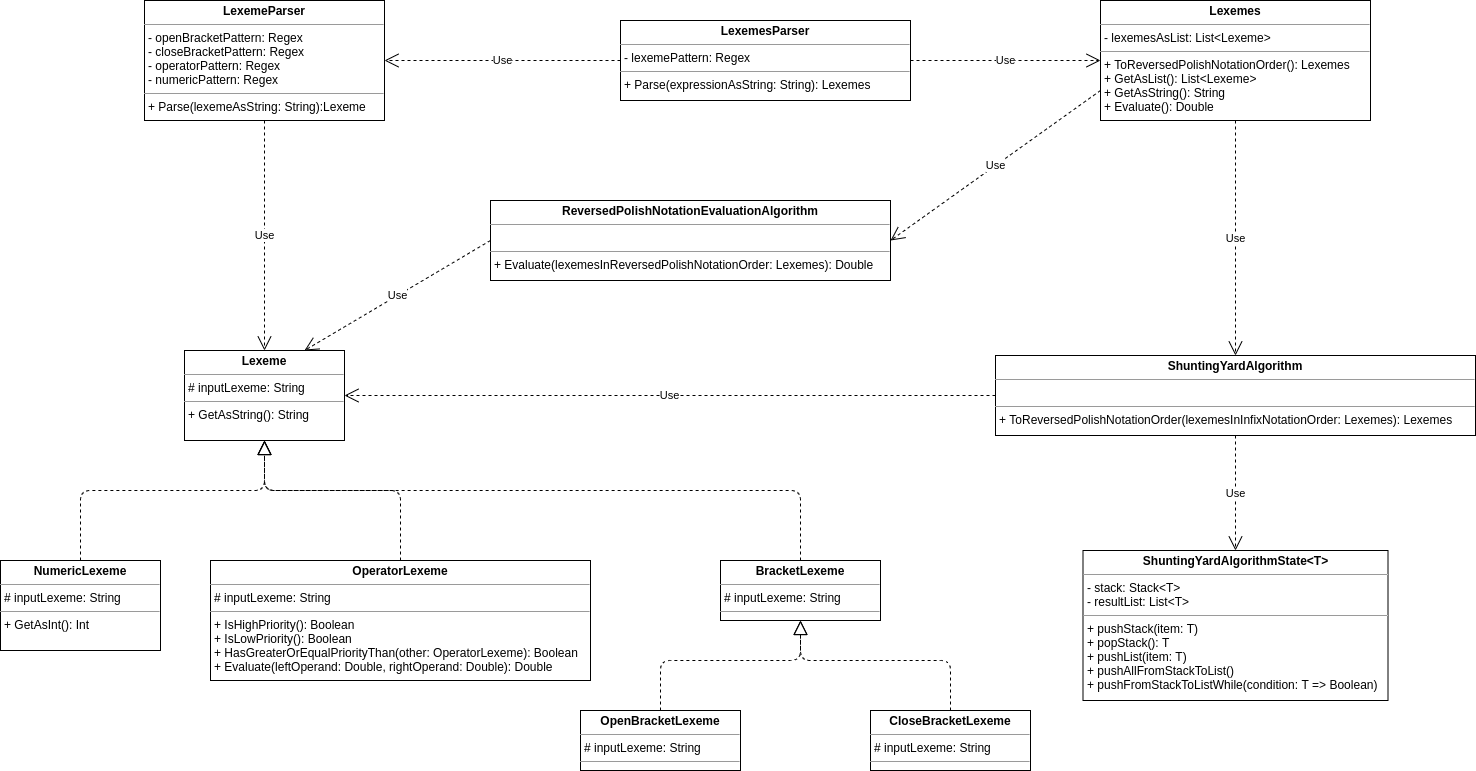

The diagram above was exported from draw.io. Its source (the exported page's mxGraphModel, read from the mxfile embedded in the PNG):
<mxGraphModel dx="1355" dy="1975" grid="1" gridSize="10" guides="1" tooltips="1" connect="1" arrows="1" fold="1" page="1" pageScale="1" pageWidth="827" pageHeight="1169" math="0" shadow="0">
  <root>
    <mxCell id="0" />
    <mxCell id="1" parent="0" />
    <mxCell id="9JqZs35O9TNGrTyQLqDT-103" value="&lt;p style=&quot;margin: 0px ; margin-top: 4px ; text-align: center&quot;&gt;&lt;b&gt;Lexeme&lt;/b&gt;&lt;/p&gt;&lt;hr size=&quot;1&quot;&gt;&lt;p style=&quot;margin: 0px ; margin-left: 4px&quot;&gt;# inputLexeme: String&lt;/p&gt;&lt;hr size=&quot;1&quot;&gt;&lt;p style=&quot;margin: 0px ; margin-left: 4px&quot;&gt;+ GetAsString(): String&lt;/p&gt;" style="verticalAlign=top;align=left;overflow=fill;fontSize=12;fontFamily=Helvetica;html=1;" vertex="1" parent="1">
      <mxGeometry x="214" y="190" width="160" height="90" as="geometry" />
    </mxCell>
    <mxCell id="9JqZs35O9TNGrTyQLqDT-104" value="&lt;p style=&quot;margin: 0px ; margin-top: 4px ; text-align: center&quot;&gt;&lt;b&gt;NumericLexeme&lt;/b&gt;&lt;/p&gt;&lt;hr size=&quot;1&quot;&gt;&lt;p style=&quot;margin: 0px ; margin-left: 4px&quot;&gt;# inputLexeme: String&lt;/p&gt;&lt;hr size=&quot;1&quot;&gt;&lt;p style=&quot;margin: 0px ; margin-left: 4px&quot;&gt;+ GetAsInt(): Int&lt;/p&gt;" style="verticalAlign=top;align=left;overflow=fill;fontSize=12;fontFamily=Helvetica;html=1;" vertex="1" parent="1">
      <mxGeometry x="30" y="400" width="160" height="90" as="geometry" />
    </mxCell>
    <mxCell id="9JqZs35O9TNGrTyQLqDT-105" value="&lt;p style=&quot;margin: 0px ; margin-top: 4px ; text-align: center&quot;&gt;&lt;b&gt;OperatorLexeme&lt;/b&gt;&lt;/p&gt;&lt;hr size=&quot;1&quot;&gt;&lt;p style=&quot;margin: 0px ; margin-left: 4px&quot;&gt;# inputLexeme: String&lt;/p&gt;&lt;hr size=&quot;1&quot;&gt;&lt;p style=&quot;margin: 0px ; margin-left: 4px&quot;&gt;+ IsHighPriority(): Boolean&lt;/p&gt;&lt;p style=&quot;margin: 0px ; margin-left: 4px&quot;&gt;+ IsLowPriority(): Boolean&lt;/p&gt;&lt;p style=&quot;margin: 0px ; margin-left: 4px&quot;&gt;+ HasGreaterOrEqualPriorityThan(other: OperatorLexeme): Boolean&lt;/p&gt;&lt;p style=&quot;margin: 0px ; margin-left: 4px&quot;&gt;+ Evaluate(leftOperand: Double, rightOperand: Double): Double&lt;/p&gt;" style="verticalAlign=top;align=left;overflow=fill;fontSize=12;fontFamily=Helvetica;html=1;" vertex="1" parent="1">
      <mxGeometry x="240" y="400" width="380" height="120" as="geometry" />
    </mxCell>
    <mxCell id="9JqZs35O9TNGrTyQLqDT-106" value="&lt;p style=&quot;margin: 0px ; margin-top: 4px ; text-align: center&quot;&gt;&lt;b&gt;BracketLexeme&lt;/b&gt;&lt;/p&gt;&lt;hr size=&quot;1&quot;&gt;&lt;p style=&quot;margin: 0px ; margin-left: 4px&quot;&gt;# inputLexeme: String&lt;/p&gt;&lt;hr size=&quot;1&quot;&gt;&lt;p style=&quot;margin: 0px ; margin-left: 4px&quot;&gt;&lt;br&gt;&lt;/p&gt;" style="verticalAlign=top;align=left;overflow=fill;fontSize=12;fontFamily=Helvetica;html=1;" vertex="1" parent="1">
      <mxGeometry x="750" y="400" width="160" height="60" as="geometry" />
    </mxCell>
    <mxCell id="9JqZs35O9TNGrTyQLqDT-107" value="&lt;p style=&quot;margin: 0px ; margin-top: 4px ; text-align: center&quot;&gt;&lt;b&gt;OpenBracketLexeme&lt;/b&gt;&lt;/p&gt;&lt;hr size=&quot;1&quot;&gt;&lt;p style=&quot;margin: 0px ; margin-left: 4px&quot;&gt;# inputLexeme: String&lt;br&gt;&lt;/p&gt;&lt;hr size=&quot;1&quot;&gt;&lt;p style=&quot;margin: 0px ; margin-left: 4px&quot;&gt;&lt;br&gt;&lt;/p&gt;" style="verticalAlign=top;align=left;overflow=fill;fontSize=12;fontFamily=Helvetica;html=1;" vertex="1" parent="1">
      <mxGeometry x="610" y="550" width="160" height="60" as="geometry" />
    </mxCell>
    <mxCell id="9JqZs35O9TNGrTyQLqDT-108" value="&lt;p style=&quot;margin: 0px ; margin-top: 4px ; text-align: center&quot;&gt;&lt;b&gt;CloseBracketLexeme&lt;/b&gt;&lt;/p&gt;&lt;hr size=&quot;1&quot;&gt;&lt;p style=&quot;margin: 0px ; margin-left: 4px&quot;&gt;# inputLexeme: String&lt;br&gt;&lt;/p&gt;&lt;hr size=&quot;1&quot;&gt;&lt;p style=&quot;margin: 0px ; margin-left: 4px&quot;&gt;&lt;br&gt;&lt;/p&gt;" style="verticalAlign=top;align=left;overflow=fill;fontSize=12;fontFamily=Helvetica;html=1;" vertex="1" parent="1">
      <mxGeometry x="900" y="550" width="160" height="60" as="geometry" />
    </mxCell>
    <mxCell id="9JqZs35O9TNGrTyQLqDT-109" value="&lt;p style=&quot;margin: 0px ; margin-top: 4px ; text-align: center&quot;&gt;&lt;b&gt;LexemeParser&lt;/b&gt;&lt;/p&gt;&lt;hr size=&quot;1&quot;&gt;&lt;p style=&quot;margin: 0px ; margin-left: 4px&quot;&gt;- openBracketPattern: Regex&lt;/p&gt;&lt;p style=&quot;margin: 0px ; margin-left: 4px&quot;&gt;- closeBracketPattern: Regex&lt;/p&gt;&lt;p style=&quot;margin: 0px ; margin-left: 4px&quot;&gt;- operatorPattern: Regex&lt;/p&gt;&lt;p style=&quot;margin: 0px ; margin-left: 4px&quot;&gt;- numericPattern: Regex&lt;/p&gt;&lt;hr size=&quot;1&quot;&gt;&lt;p style=&quot;margin: 0px ; margin-left: 4px&quot;&gt;+ Parse(lexemeAsString: String):Lexeme&lt;/p&gt;&lt;p style=&quot;margin: 0px ; margin-left: 4px&quot;&gt;&lt;br&gt;&lt;/p&gt;" style="verticalAlign=top;align=left;overflow=fill;fontSize=12;fontFamily=Helvetica;html=1;" vertex="1" parent="1">
      <mxGeometry x="174" y="-160" width="240" height="120" as="geometry" />
    </mxCell>
    <mxCell id="9JqZs35O9TNGrTyQLqDT-110" value="&lt;p style=&quot;margin: 0px ; margin-top: 4px ; text-align: center&quot;&gt;&lt;b&gt;Lexemes&lt;/b&gt;&lt;/p&gt;&lt;hr size=&quot;1&quot;&gt;&lt;p style=&quot;margin: 0px ; margin-left: 4px&quot;&gt;- lexemesAsList: List&amp;lt;Lexeme&amp;gt;&lt;/p&gt;&lt;hr size=&quot;1&quot;&gt;&lt;p style=&quot;margin: 0px ; margin-left: 4px&quot;&gt;+ ToReversedPolishNotationOrder(): Lexemes&lt;/p&gt;&lt;p style=&quot;margin: 0px ; margin-left: 4px&quot;&gt;+ GetAsList(): List&amp;lt;Lexeme&amp;gt;&lt;/p&gt;&lt;p style=&quot;margin: 0px ; margin-left: 4px&quot;&gt;+ GetAsString(): String&lt;/p&gt;&lt;p style=&quot;margin: 0px ; margin-left: 4px&quot;&gt;+ Evaluate(): Double&lt;/p&gt;" style="verticalAlign=top;align=left;overflow=fill;fontSize=12;fontFamily=Helvetica;html=1;" vertex="1" parent="1">
      <mxGeometry x="1130" y="-160" width="270" height="120" as="geometry" />
    </mxCell>
    <mxCell id="9JqZs35O9TNGrTyQLqDT-111" value="&lt;p style=&quot;margin: 0px ; margin-top: 4px ; text-align: center&quot;&gt;&lt;b&gt;LexemesParser&lt;/b&gt;&lt;/p&gt;&lt;hr size=&quot;1&quot;&gt;&lt;p style=&quot;margin: 0px ; margin-left: 4px&quot;&gt;- lexemePattern: Regex&lt;/p&gt;&lt;hr size=&quot;1&quot;&gt;&lt;p style=&quot;margin: 0px ; margin-left: 4px&quot;&gt;+ Parse(expressionAsString: String): Lexemes&lt;/p&gt;" style="verticalAlign=top;align=left;overflow=fill;fontSize=12;fontFamily=Helvetica;html=1;" vertex="1" parent="1">
      <mxGeometry x="650" y="-140" width="290" height="80" as="geometry" />
    </mxCell>
    <mxCell id="9JqZs35O9TNGrTyQLqDT-112" value="&lt;p style=&quot;margin: 0px ; margin-top: 4px ; text-align: center&quot;&gt;&lt;b&gt;ReversedPolishNotationEvaluationAlgorithm&lt;/b&gt;&lt;/p&gt;&lt;hr size=&quot;1&quot;&gt;&lt;p style=&quot;margin: 0px ; margin-left: 4px&quot;&gt;&lt;br&gt;&lt;/p&gt;&lt;hr size=&quot;1&quot;&gt;&lt;p style=&quot;margin: 0px ; margin-left: 4px&quot;&gt;+ Evaluate(lexemesInReversedPolishNotationOrder: Lexemes): Double&lt;/p&gt;" style="verticalAlign=top;align=left;overflow=fill;fontSize=12;fontFamily=Helvetica;html=1;" vertex="1" parent="1">
      <mxGeometry x="520" y="40" width="400" height="80" as="geometry" />
    </mxCell>
    <mxCell id="9JqZs35O9TNGrTyQLqDT-113" value="&lt;p style=&quot;margin: 0px ; margin-top: 4px ; text-align: center&quot;&gt;&lt;b&gt;ShuntingYardAlgorithm&lt;/b&gt;&lt;/p&gt;&lt;hr size=&quot;1&quot;&gt;&lt;p style=&quot;margin: 0px ; margin-left: 4px&quot;&gt;&lt;br&gt;&lt;/p&gt;&lt;hr size=&quot;1&quot;&gt;&lt;p style=&quot;margin: 0px ; margin-left: 4px&quot;&gt;+ ToReversedPolishNotationOrder(lexemesInInfixNotationOrder: Lexemes): Lexemes&lt;/p&gt;" style="verticalAlign=top;align=left;overflow=fill;fontSize=12;fontFamily=Helvetica;html=1;" vertex="1" parent="1">
      <mxGeometry x="1025" y="195" width="480" height="80" as="geometry" />
    </mxCell>
    <mxCell id="9JqZs35O9TNGrTyQLqDT-114" value="&lt;p style=&quot;margin: 0px ; margin-top: 4px ; text-align: center&quot;&gt;&lt;b&gt;ShuntingYardAlgorithmState&amp;lt;T&amp;gt;&lt;/b&gt;&lt;/p&gt;&lt;hr size=&quot;1&quot;&gt;&lt;p style=&quot;margin: 0px ; margin-left: 4px&quot;&gt;- stack: Stack&amp;lt;T&amp;gt;&lt;/p&gt;&lt;p style=&quot;margin: 0px ; margin-left: 4px&quot;&gt;- resultList: List&amp;lt;T&amp;gt;&lt;/p&gt;&lt;hr size=&quot;1&quot;&gt;&lt;p style=&quot;margin: 0px ; margin-left: 4px&quot;&gt;+ pushStack(item: T)&lt;/p&gt;&lt;p style=&quot;margin: 0px ; margin-left: 4px&quot;&gt;+ popStack(): T&lt;/p&gt;&lt;p style=&quot;margin: 0px ; margin-left: 4px&quot;&gt;+ pushList(item: T)&lt;/p&gt;&lt;p style=&quot;margin: 0px ; margin-left: 4px&quot;&gt;+ pushAllFromStackToList()&lt;/p&gt;&lt;p style=&quot;margin: 0px ; margin-left: 4px&quot;&gt;+ pushFromStackToListWhile(condition: T =&amp;gt; Boolean)&lt;/p&gt;" style="verticalAlign=top;align=left;overflow=fill;fontSize=12;fontFamily=Helvetica;html=1;" vertex="1" parent="1">
      <mxGeometry x="1112.5" y="390" width="305" height="150" as="geometry" />
    </mxCell>
    <mxCell id="9JqZs35O9TNGrTyQLqDT-115" value="Use" style="endArrow=open;endSize=12;dashed=1;html=1;exitX=0.5;exitY=1;exitDx=0;exitDy=0;entryX=0.5;entryY=0;entryDx=0;entryDy=0;" edge="1" parent="1" source="9JqZs35O9TNGrTyQLqDT-110" target="9JqZs35O9TNGrTyQLqDT-113">
      <mxGeometry width="160" relative="1" as="geometry">
        <mxPoint x="730" y="150" as="sourcePoint" />
        <mxPoint x="890" y="150" as="targetPoint" />
      </mxGeometry>
    </mxCell>
    <mxCell id="9JqZs35O9TNGrTyQLqDT-116" value="Use" style="endArrow=open;endSize=12;dashed=1;html=1;exitX=0.5;exitY=1;exitDx=0;exitDy=0;entryX=0.5;entryY=0;entryDx=0;entryDy=0;" edge="1" parent="1" source="9JqZs35O9TNGrTyQLqDT-113" target="9JqZs35O9TNGrTyQLqDT-114">
      <mxGeometry width="160" relative="1" as="geometry">
        <mxPoint x="870" y="420" as="sourcePoint" />
        <mxPoint x="1030" y="420" as="targetPoint" />
      </mxGeometry>
    </mxCell>
    <mxCell id="9JqZs35O9TNGrTyQLqDT-118" value="Use" style="endArrow=open;endSize=12;dashed=1;html=1;exitX=0;exitY=0.75;exitDx=0;exitDy=0;entryX=1;entryY=0.5;entryDx=0;entryDy=0;" edge="1" parent="1" source="9JqZs35O9TNGrTyQLqDT-110" target="9JqZs35O9TNGrTyQLqDT-112">
      <mxGeometry width="160" relative="1" as="geometry">
        <mxPoint x="700" y="210" as="sourcePoint" />
        <mxPoint x="860" y="210" as="targetPoint" />
      </mxGeometry>
    </mxCell>
    <mxCell id="9JqZs35O9TNGrTyQLqDT-119" value="Use" style="endArrow=open;endSize=12;dashed=1;html=1;exitX=1;exitY=0.5;exitDx=0;exitDy=0;entryX=0;entryY=0.5;entryDx=0;entryDy=0;" edge="1" parent="1" source="9JqZs35O9TNGrTyQLqDT-111" target="9JqZs35O9TNGrTyQLqDT-110">
      <mxGeometry width="160" relative="1" as="geometry">
        <mxPoint x="700" y="210" as="sourcePoint" />
        <mxPoint x="860" y="210" as="targetPoint" />
      </mxGeometry>
    </mxCell>
    <mxCell id="9JqZs35O9TNGrTyQLqDT-120" value="Use" style="endArrow=open;endSize=12;dashed=1;html=1;exitX=0;exitY=0.5;exitDx=0;exitDy=0;entryX=1;entryY=0.5;entryDx=0;entryDy=0;" edge="1" parent="1" source="9JqZs35O9TNGrTyQLqDT-111" target="9JqZs35O9TNGrTyQLqDT-109">
      <mxGeometry width="160" relative="1" as="geometry">
        <mxPoint x="700" y="150" as="sourcePoint" />
        <mxPoint x="860" y="150" as="targetPoint" />
      </mxGeometry>
    </mxCell>
    <mxCell id="9JqZs35O9TNGrTyQLqDT-121" value="Use" style="endArrow=open;endSize=12;dashed=1;html=1;exitX=0.5;exitY=1;exitDx=0;exitDy=0;entryX=0.5;entryY=0;entryDx=0;entryDy=0;" edge="1" parent="1" source="9JqZs35O9TNGrTyQLqDT-109" target="9JqZs35O9TNGrTyQLqDT-103">
      <mxGeometry width="160" relative="1" as="geometry">
        <mxPoint x="690" y="150" as="sourcePoint" />
        <mxPoint x="850" y="150" as="targetPoint" />
      </mxGeometry>
    </mxCell>
    <mxCell id="9JqZs35O9TNGrTyQLqDT-122" value="Use" style="endArrow=open;endSize=12;dashed=1;html=1;exitX=0;exitY=0.5;exitDx=0;exitDy=0;entryX=0.75;entryY=0;entryDx=0;entryDy=0;" edge="1" parent="1" source="9JqZs35O9TNGrTyQLqDT-112" target="9JqZs35O9TNGrTyQLqDT-103">
      <mxGeometry width="160" relative="1" as="geometry">
        <mxPoint x="690" y="150" as="sourcePoint" />
        <mxPoint x="850" y="150" as="targetPoint" />
      </mxGeometry>
    </mxCell>
    <mxCell id="9JqZs35O9TNGrTyQLqDT-123" value="Use" style="endArrow=open;endSize=12;dashed=1;html=1;exitX=0;exitY=0.5;exitDx=0;exitDy=0;entryX=1;entryY=0.5;entryDx=0;entryDy=0;" edge="1" parent="1" source="9JqZs35O9TNGrTyQLqDT-113" target="9JqZs35O9TNGrTyQLqDT-103">
      <mxGeometry width="160" relative="1" as="geometry">
        <mxPoint x="690" y="260" as="sourcePoint" />
        <mxPoint x="850" y="260" as="targetPoint" />
      </mxGeometry>
    </mxCell>
    <mxCell id="9JqZs35O9TNGrTyQLqDT-124" value="" style="endArrow=block;dashed=1;endFill=0;endSize=12;html=1;entryX=0.5;entryY=1;entryDx=0;entryDy=0;exitX=0.5;exitY=0;exitDx=0;exitDy=0;" edge="1" parent="1" source="9JqZs35O9TNGrTyQLqDT-104" target="9JqZs35O9TNGrTyQLqDT-103">
      <mxGeometry width="160" relative="1" as="geometry">
        <mxPoint x="510" y="520" as="sourcePoint" />
        <mxPoint x="670" y="520" as="targetPoint" />
        <Array as="points">
          <mxPoint x="110" y="330" />
          <mxPoint x="294" y="330" />
        </Array>
      </mxGeometry>
    </mxCell>
    <mxCell id="9JqZs35O9TNGrTyQLqDT-125" value="" style="endArrow=block;dashed=1;endFill=0;endSize=12;html=1;exitX=0.5;exitY=0;exitDx=0;exitDy=0;entryX=0.5;entryY=1;entryDx=0;entryDy=0;" edge="1" parent="1" source="9JqZs35O9TNGrTyQLqDT-105" target="9JqZs35O9TNGrTyQLqDT-103">
      <mxGeometry width="160" relative="1" as="geometry">
        <mxPoint x="510" y="520" as="sourcePoint" />
        <mxPoint x="670" y="520" as="targetPoint" />
        <Array as="points">
          <mxPoint x="430" y="330" />
          <mxPoint x="294" y="330" />
        </Array>
      </mxGeometry>
    </mxCell>
    <mxCell id="9JqZs35O9TNGrTyQLqDT-126" value="" style="endArrow=block;dashed=1;endFill=0;endSize=12;html=1;entryX=0.5;entryY=1;entryDx=0;entryDy=0;exitX=0.5;exitY=0;exitDx=0;exitDy=0;" edge="1" parent="1" source="9JqZs35O9TNGrTyQLqDT-106" target="9JqZs35O9TNGrTyQLqDT-103">
      <mxGeometry width="160" relative="1" as="geometry">
        <mxPoint x="510" y="520" as="sourcePoint" />
        <mxPoint x="670" y="520" as="targetPoint" />
        <Array as="points">
          <mxPoint x="830" y="330" />
          <mxPoint x="294" y="330" />
        </Array>
      </mxGeometry>
    </mxCell>
    <mxCell id="9JqZs35O9TNGrTyQLqDT-127" value="" style="endArrow=block;dashed=1;endFill=0;endSize=12;html=1;entryX=0.5;entryY=1;entryDx=0;entryDy=0;exitX=0.5;exitY=0;exitDx=0;exitDy=0;" edge="1" parent="1" source="9JqZs35O9TNGrTyQLqDT-107" target="9JqZs35O9TNGrTyQLqDT-106">
      <mxGeometry width="160" relative="1" as="geometry">
        <mxPoint x="510" y="520" as="sourcePoint" />
        <mxPoint x="670" y="520" as="targetPoint" />
        <Array as="points">
          <mxPoint x="690" y="500" />
          <mxPoint x="830" y="500" />
        </Array>
      </mxGeometry>
    </mxCell>
    <mxCell id="9JqZs35O9TNGrTyQLqDT-128" value="" style="endArrow=block;dashed=1;endFill=0;endSize=12;html=1;entryX=0.5;entryY=1;entryDx=0;entryDy=0;exitX=0.5;exitY=0;exitDx=0;exitDy=0;" edge="1" parent="1" source="9JqZs35O9TNGrTyQLqDT-108" target="9JqZs35O9TNGrTyQLqDT-106">
      <mxGeometry width="160" relative="1" as="geometry">
        <mxPoint x="510" y="520" as="sourcePoint" />
        <mxPoint x="670" y="520" as="targetPoint" />
        <Array as="points">
          <mxPoint x="980" y="500" />
          <mxPoint x="830" y="500" />
        </Array>
      </mxGeometry>
    </mxCell>
  </root>
</mxGraphModel>